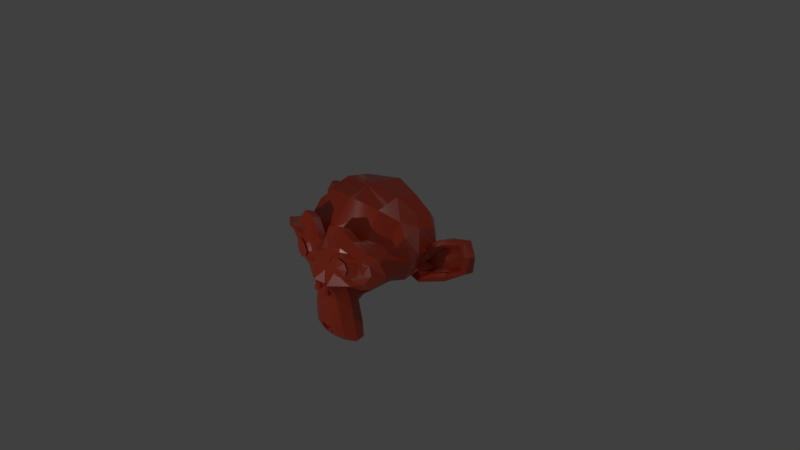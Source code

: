 # Source: adding_material_layers.blend  (saved by Blender 2.78.0; exported with 4.5.12 LTS)
import bpy
from mathutils import Matrix  # noqa: F401  (used for matrix-valued properties, if any)

bpy.ops.wm.read_factory_settings(use_empty=True)
scene = bpy.context.scene
scene.name = 'Scene'

# ---- collections
col_collection_1 = bpy.data.collections.new('Collection 1'); scene.collection.children.link(col_collection_1)

# ---- materials (node trees are filled in below, after node groups)
mat_material_001 = bpy.data.materials.new('Material.001')
mat_material_001.alpha_threshold = 0.0
mat_material_001.roughness = 0.5

# ---- material node trees
mat_material_001.use_nodes = True; mat_material_001.node_tree.nodes.clear()
_N = mat_material_001.node_tree.nodes; _L = mat_material_001.node_tree.links
n0 = _N.new('NodeFrame'); n0.name = 'Frame'; n0.location = (-318, 250)
n0.label = 'Paint'
n0.width = 880
n1 = _N.new('ShaderNodeBsdfDiffuse'); n1.name = 'Diffuse BSDF'; n1.location = (246, -30)
n1.inputs[0].default_value = (0.8, 0.04153, 0.003775, 1.0)
n2 = _N.new('ShaderNodeBsdfAnisotropic'); n2.name = 'Glossy BSDF'; n2.location = (512, -274)
n2.distribution = 'GGX'
n3 = _N.new('ShaderNodeValToRGB'); n3.name = 'ColorRamp'; n3.location = (206, -282)
while len(n3.color_ramp.elements) > 1: n3.color_ramp.elements.remove(n3.color_ramp.elements[-1])
n3.color_ramp.elements[0].position = 0.0; n3.color_ramp.elements[0].color = (0.05, 0.05, 0.05, 1.0)
_e = n3.color_ramp.elements.new(1.0); _e.color = (0.01, 0.01, 0.01, 1.0)
n4 = _N.new('ShaderNodeFresnel'); n4.name = 'Fresnel'; n4.location = (30, -174)
n4.inputs[0].default_value = 1.45
n5 = _N.new('ShaderNodeMixShader'); n5.name = 'Mix Shader.001'; n5.location = (710, -129)
n6 = _N.new('ShaderNodeTexImage'); n6.name = 'Image Texture'; n6.location = (668, 19)
n6.width = 140
n7 = _N.new('ShaderNodeOutputMaterial'); n7.name = 'Material Output'; n7.location = (1183, 316)
n8 = _N.new('ShaderNodeMixShader'); n8.name = 'Mix Shader.002'; n8.location = (987, 331)
n9 = _N.new('ShaderNodeBsdfDiffuse'); n9.name = 'Diffuse BSDF.001'; n9.location = (874, -19)
n9.inputs[0].default_value = (0.1057, 0.07049, 0.03921, 1.0)
n10 = _N.new('ShaderNodeBsdfAnisotropic'); n10.name = 'Anisotropic BSDF'; n10.location = (208, 719)
n10.distribution = 'GGX'
n10.inputs[0].default_value = (1.0, 1.0, 1.0, 1.0)
n10.inputs[1].default_value = 0.4472
n10.inputs[2].default_value = 0.7
n10.inputs[3].default_value = 0.05
n11 = _N.new('ShaderNodeMixShader'); n11.name = 'Mix Shader'; n11.location = (709, 424)
n11.inputs[0].default_value = 0.9273
n12 = _N.new('ShaderNodeMath'); n12.name = 'Math'; n12.location = (0, 0)
n12.operation = 'POWER'
n1.parent = n0
n2.parent = n0
n3.parent = n0
n4.parent = n0
n5.parent = n0
_L.new(n10.outputs[0], n11.inputs[1])
_L.new(n1.outputs[0], n5.inputs[1])
_L.new(n2.outputs[0], n5.inputs[2])
_L.new(n5.outputs[0], n11.inputs[2])
_L.new(n4.outputs[0], n3.inputs[0])
_L.new(n4.outputs[0], n5.inputs[0])
_L.new(n11.outputs[0], n8.inputs[1])
_L.new(n9.outputs[0], n8.inputs[2])
_L.new(n6.outputs[0], n8.inputs[0])
_L.new(n8.outputs[0], n7.inputs[0])
_L.new(n3.outputs[0], n12.inputs[0])
_L.new(n12.outputs[0], n2.inputs[1])
n7.is_active_output = True

# ---- world
world_world = bpy.data.worlds.new('World'); scene.world = world_world
world_world.color = (0.05088, 0.05088, 0.05088)
world_world.use_sun_shadow = False
world_world.sun_shadow_jitter_overblur = 0.0
world_world.cycles.sampling_method = 'MANUAL'

# ---- cameras
cam_camera = bpy.data.cameras.new('Camera')
cam_camera.clip_end = 100.0
cam_camera.lens = 35.0
cam_camera.sensor_width = 32.0
cam_camera.sensor_height = 18.0
cam_camera.ortho_scale = 7.314
cam_camera.dof.focus_distance = 0.0

# ---- lights
light_point = bpy.data.lights.new('Point', 'POINT')
light_point.transmission_factor = 0.0
light_point.energy = 100.0
light_point.shadow_buffer_clip_start = 0.5
light_point.shadow_soft_size = 0.1
light_point.shadow_maximum_resolution = 0.006
light_point.use_absolute_resolution = True
light_lamp = bpy.data.lights.new('Lamp', 'POINT')
light_lamp.transmission_factor = 0.0
light_lamp.cutoff_distance = 30.0
light_lamp.energy = 100.0
light_lamp.shadow_buffer_clip_start = 1.001
light_lamp.shadow_soft_size = 0.1
light_lamp.shadow_maximum_resolution = 0.006
light_lamp.use_absolute_resolution = True

# ---- meshes
me_suzanne = bpy.data.meshes.new('Suzanne')
me_suzanne.from_pydata([(0.4375, -0.7656, 0.1641), (-0.4375, -0.7656, 0.1641), (0.5, -0.6875, 0.09375), (-0.5, -0.6875, 0.09375), (0.5469, -0.5781, 0.05469), (-0.5469, -0.5781, 0.05469), (0.3516, -0.6172, -0.02344), (-0.3516, -0.6172, -0.02344), (0.3516, -0.7188, 0.03125), (-0.3516, -0.7188, 0.03125), (0.3516, -0.7812, 0.1328), (-0.3516, -0.7812, 0.1328), (0.2734, -0.7969, 0.1641), (-0.2734, -0.7969, 0.1641), (0.2031, -0.7422, 0.09375), (-0.2031, -0.7422, 0.09375), (0.1562, -0.6484, 0.05469), (-0.1562, -0.6484, 0.05469), (0.07812, -0.6562, 0.2422), (-0.07812, -0.6562, 0.2422), (0.1406, -0.7422, 0.2422), (-0.1406, -0.7422, 0.2422), (0.2422, -0.7969, 0.2422), (-0.2422, -0.7969, 0.2422), (0.2734, -0.7969, 0.3281), (-0.2734, -0.7969, 0.3281), (0.2031, -0.7422, 0.3906), (-0.2031, -0.7422, 0.3906), (0.1562, -0.6484, 0.4375), (-0.1562, -0.6484, 0.4375), (0.3516, -0.6172, 0.5156), (-0.3516, -0.6172, 0.5156), (0.3516, -0.7188, 0.4531), (-0.3516, -0.7188, 0.4531), (0.3516, -0.7812, 0.3594), (-0.3516, -0.7812, 0.3594), (0.4375, -0.7656, 0.3281), (-0.4375, -0.7656, 0.3281), (0.5, -0.6875, 0.3906), (-0.5, -0.6875, 0.3906), (0.5469, -0.5781, 0.4375), (-0.5469, -0.5781, 0.4375), (0.625, -0.5625, 0.2422), (-0.625, -0.5625, 0.2422), (0.5625, -0.6719, 0.2422), (-0.5625, -0.6719, 0.2422), (0.4688, -0.7578, 0.2422), (-0.4688, -0.7578, 0.2422), (0.4766, -0.7734, 0.2422), (-0.4766, -0.7734, 0.2422), (0.4453, -0.7812, 0.3359), (-0.4453, -0.7812, 0.3359), (0.3516, -0.8047, 0.375), (-0.3516, -0.8047, 0.375), (0.2656, -0.8203, 0.3359), (-0.2656, -0.8203, 0.3359), (0.2266, -0.8203, 0.2422), (-0.2266, -0.8203, 0.2422), (0.2656, -0.8203, 0.1562), (-0.2656, -0.8203, 0.1562), (0.3516, -0.8281, 0.2422), (-0.3516, -0.8281, 0.2422), (0.3516, -0.8047, 0.1172), (-0.3516, -0.8047, 0.1172), (0.4453, -0.7812, 0.1562), (-0.4453, -0.7812, 0.1562), (0.0, -0.7422, 0.4297), (0.0, -0.8203, 0.3516), (0.0, -0.7344, -0.6797), (0.0, -0.7812, -0.3203), (0.0, -0.7969, -0.1875), (0.0, -0.7188, -0.7734), (0.0, -0.6016, 0.4062), (0.0, -0.5703, 0.5703), (0.0, 0.5469, 0.8984), (0.0, 0.8516, 0.5625), (0.0, 0.8281, 0.07031), (0.0, 0.3516, -0.3828), (0.2031, -0.5625, -0.1875), (-0.2031, -0.5625, -0.1875), (0.3125, -0.5703, -0.4375), (-0.3125, -0.5703, -0.4375), (0.3516, -0.5703, -0.6953), (-0.3516, -0.5703, -0.6953), (0.3672, -0.5312, -0.8906), (-0.3672, -0.5312, -0.8906), (0.3281, -0.5234, -0.9453), (-0.3281, -0.5234, -0.9453), (0.1797, -0.5547, -0.9688), (-0.1797, -0.5547, -0.9688), (0.0, -0.5781, -0.9844), (0.4375, -0.5312, -0.1406), (-0.4375, -0.5312, -0.1406), (0.6328, -0.5391, -0.03906), (-0.6328, -0.5391, -0.03906), (0.8281, -0.4453, 0.1484), (-0.8281, -0.4453, 0.1484), (0.8594, -0.5938, 0.4297), (-0.8594, -0.5938, 0.4297), (0.7109, -0.625, 0.4844), (-0.7109, -0.625, 0.4844), (0.4922, -0.6875, 0.6016), (-0.4922, -0.6875, 0.6016), (0.3203, -0.7344, 0.7578), (-0.3203, -0.7344, 0.7578), (0.1562, -0.7578, 0.7188), (-0.1562, -0.7578, 0.7188), (0.0625, -0.75, 0.4922), (-0.0625, -0.75, 0.4922), (0.1641, -0.7734, 0.4141), (-0.1641, -0.7734, 0.4141), (0.125, -0.7656, 0.3047), (-0.125, -0.7656, 0.3047), (0.2031, -0.7422, 0.09375), (-0.2031, -0.7422, 0.09375), (0.375, -0.7031, 0.01562), (-0.375, -0.7031, 0.01562), (0.4922, -0.6719, 0.0625), (-0.4922, -0.6719, 0.0625), (0.625, -0.6484, 0.1875), (-0.625, -0.6484, 0.1875), (0.6406, -0.6484, 0.2969), (-0.6406, -0.6484, 0.2969), (0.6016, -0.6641, 0.375), (-0.6016, -0.6641, 0.375), (0.4297, -0.7188, 0.4375), (-0.4297, -0.7188, 0.4375), (0.25, -0.7578, 0.4688), (-0.25, -0.7578, 0.4688), (0.0, -0.7344, -0.7656), (0.1094, -0.7344, -0.7188), (-0.1094, -0.7344, -0.7188), (0.1172, -0.7109, -0.8359), (-0.1172, -0.7109, -0.8359), (0.0625, -0.6953, -0.8828), (-0.0625, -0.6953, -0.8828), (0.0, -0.6875, -0.8906), (0.0, -0.75, -0.1953), (0.0, -0.7422, -0.1406), (0.1016, -0.7422, -0.1484), (-0.1016, -0.7422, -0.1484), (0.125, -0.75, -0.2266), (-0.125, -0.75, -0.2266), (0.08594, -0.7422, -0.2891), (-0.08594, -0.7422, -0.2891), (0.3984, -0.6719, -0.04688), (-0.3984, -0.6719, -0.04688), (0.6172, -0.625, 0.05469), (-0.6172, -0.625, 0.05469), (0.7266, -0.6016, 0.2031), (-0.7266, -0.6016, 0.2031), (0.7422, -0.6562, 0.375), (-0.7422, -0.6562, 0.375), (0.6875, -0.7266, 0.4141), (-0.6875, -0.7266, 0.4141), (0.4375, -0.7969, 0.5469), (-0.4375, -0.7969, 0.5469), (0.3125, -0.8359, 0.6406), (-0.3125, -0.8359, 0.6406), (0.2031, -0.8516, 0.6172), (-0.2031, -0.8516, 0.6172), (0.1016, -0.8438, 0.4297), (-0.1016, -0.8438, 0.4297), (0.125, -0.8125, -0.1016), (-0.125, -0.8125, -0.1016), (0.2109, -0.7109, -0.4453), (-0.2109, -0.7109, -0.4453), (0.25, -0.6875, -0.7031), (-0.25, -0.6875, -0.7031), (0.2656, -0.6641, -0.8203), (-0.2656, -0.6641, -0.8203), (0.2344, -0.6328, -0.9141), (-0.2344, -0.6328, -0.9141), (0.1641, -0.6328, -0.9297), (-0.1641, -0.6328, -0.9297), (0.0, -0.6406, -0.9453), (0.0, -0.7266, 0.04688), (0.0, -0.7656, 0.2109), (0.3281, -0.7422, 0.4766), (-0.3281, -0.7422, 0.4766), (0.1641, -0.75, 0.1406), (-0.1641, -0.75, 0.1406), (0.1328, -0.7578, 0.2109), (-0.1328, -0.7578, 0.2109), (0.1172, -0.7344, -0.6875), (-0.1172, -0.7344, -0.6875), (0.07812, -0.75, -0.4453), (-0.07812, -0.75, -0.4453), (0.0, -0.75, -0.4453), (0.0, -0.7422, -0.3281), (0.09375, -0.7812, -0.2734), (-0.09375, -0.7812, -0.2734), (0.1328, -0.7969, -0.2266), (-0.1328, -0.7969, -0.2266), (0.1094, -0.7812, -0.1328), (-0.1094, -0.7812, -0.1328), (0.03906, -0.7812, -0.125), (-0.03906, -0.7812, -0.125), (0.0, -0.8281, -0.2031), (0.04688, -0.8125, -0.1484), (-0.04688, -0.8125, -0.1484), (0.09375, -0.8125, -0.1562), (-0.09375, -0.8125, -0.1562), (0.1094, -0.8281, -0.2266), (-0.1094, -0.8281, -0.2266), (0.07812, -0.8047, -0.25), (-0.07812, -0.8047, -0.25), (0.0, -0.8047, -0.2891), (0.2578, -0.5547, -0.3125), (-0.2578, -0.5547, -0.3125), (0.1641, -0.7109, -0.2422), (-0.1641, -0.7109, -0.2422), (0.1797, -0.7109, -0.3125), (-0.1797, -0.7109, -0.3125), (0.2344, -0.5547, -0.25), (-0.2344, -0.5547, -0.25), (0.0, -0.6875, -0.875), (0.04688, -0.6875, -0.8672), (-0.04688, -0.6875, -0.8672), (0.09375, -0.7109, -0.8203), (-0.09375, -0.7109, -0.8203), (0.09375, -0.7266, -0.7422), (-0.09375, -0.7266, -0.7422), (0.0, -0.6562, -0.7812), (0.09375, -0.6641, -0.75), (-0.09375, -0.6641, -0.75), (0.09375, -0.6406, -0.8125), (-0.09375, -0.6406, -0.8125), (0.04688, -0.6328, -0.8516), (-0.04688, -0.6328, -0.8516), (0.0, -0.6328, -0.8594), (0.1719, -0.7812, 0.2188), (-0.1719, -0.7812, 0.2188), (0.1875, -0.7734, 0.1562), (-0.1875, -0.7734, 0.1562), (0.3359, -0.7578, 0.4297), (-0.3359, -0.7578, 0.4297), (0.2734, -0.7734, 0.4219), (-0.2734, -0.7734, 0.4219), (0.4219, -0.7734, 0.3984), (-0.4219, -0.7734, 0.3984), (0.5625, -0.6953, 0.3516), (-0.5625, -0.6953, 0.3516), (0.5859, -0.6875, 0.2891), (-0.5859, -0.6875, 0.2891), (0.5781, -0.6797, 0.1953), (-0.5781, -0.6797, 0.1953), (0.4766, -0.7188, 0.1016), (-0.4766, -0.7188, 0.1016), (0.375, -0.7422, 0.0625), (-0.375, -0.7422, 0.0625), (0.2266, -0.7812, 0.1094), (-0.2266, -0.7812, 0.1094), (0.1797, -0.7812, 0.2969), (-0.1797, -0.7812, 0.2969), (0.2109, -0.7812, 0.375), (-0.2109, -0.7812, 0.375), (0.2344, -0.7578, 0.3594), (-0.2344, -0.7578, 0.3594), (0.1953, -0.7578, 0.2969), (-0.1953, -0.7578, 0.2969), (0.2422, -0.7578, 0.125), (-0.2422, -0.7578, 0.125), (0.375, -0.7266, 0.08594), (-0.375, -0.7266, 0.08594), (0.4609, -0.7031, 0.1172), (-0.4609, -0.7031, 0.1172), (0.5469, -0.6719, 0.2109), (-0.5469, -0.6719, 0.2109), (0.5547, -0.6719, 0.2812), (-0.5547, -0.6719, 0.2812), (0.5312, -0.6797, 0.3359), (-0.5312, -0.6797, 0.3359), (0.4141, -0.75, 0.3906), (-0.4141, -0.75, 0.3906), (0.2812, -0.7656, 0.3984), (-0.2812, -0.7656, 0.3984), (0.3359, -0.75, 0.4062), (-0.3359, -0.75, 0.4062), (0.2031, -0.75, 0.1719), (-0.2031, -0.75, 0.1719), (0.1953, -0.75, 0.2266), (-0.1953, -0.75, 0.2266), (0.1094, -0.6094, 0.4609), (-0.1094, -0.6094, 0.4609), (0.1953, -0.6172, 0.6641), (-0.1953, -0.6172, 0.6641), (0.3359, -0.5938, 0.6875), (-0.3359, -0.5938, 0.6875), (0.4844, -0.5547, 0.5547), (-0.4844, -0.5547, 0.5547), (0.6797, -0.4922, 0.4531), (-0.6797, -0.4922, 0.4531), (0.7969, -0.4609, 0.4062), (-0.7969, -0.4609, 0.4062), (0.7734, -0.375, 0.1641), (-0.7734, -0.375, 0.1641), (0.6016, -0.4141, 0.0), (-0.6016, -0.4141, 0.0), (0.4375, -0.4688, -0.09375), (-0.4375, -0.4688, -0.09375), (0.0, -0.2891, 0.8984), (0.0, 0.07812, 0.9844), (0.0, 0.6719, -0.1953), (0.0, -0.1875, -0.4609), (0.0, -0.4609, -0.9766), (0.0, -0.3438, -0.8047), (0.0, -0.3203, -0.5703), (0.0, -0.2812, -0.4844), (0.8516, -0.05469, 0.2344), (-0.8516, -0.05469, 0.2344), (0.8594, 0.04688, 0.3203), (-0.8594, 0.04688, 0.3203), (0.7734, 0.4375, 0.2656), (-0.7734, 0.4375, 0.2656), (0.4609, 0.7031, 0.4375), (-0.4609, 0.7031, 0.4375), (0.7344, -0.07031, -0.04688), (-0.7344, -0.07031, -0.04688), (0.5938, 0.1641, -0.125), (-0.5938, 0.1641, -0.125), (0.6406, 0.4297, -0.007812), (-0.6406, 0.4297, -0.007812), (0.3359, 0.6641, 0.05469), (-0.3359, 0.6641, 0.05469), (0.2344, -0.4062, -0.3516), (-0.2344, -0.4062, -0.3516), (0.1797, -0.2578, -0.4141), (-0.1797, -0.2578, -0.4141), (0.2891, -0.3828, -0.7109), (-0.2891, -0.3828, -0.7109), (0.25, -0.3906, -0.5), (-0.25, -0.3906, -0.5), (0.3281, -0.3984, -0.9141), (-0.3281, -0.3984, -0.9141), (0.1406, -0.3672, -0.7578), (-0.1406, -0.3672, -0.7578), (0.125, -0.3594, -0.5391), (-0.125, -0.3594, -0.5391), (0.1641, -0.4375, -0.9453), (-0.1641, -0.4375, -0.9453), (0.2188, -0.4297, -0.2812), (-0.2188, -0.4297, -0.2812), (0.2109, -0.4688, -0.2266), (-0.2109, -0.4688, -0.2266), (0.2031, -0.5, -0.1719), (-0.2031, -0.5, -0.1719), (0.2109, -0.1641, -0.3906), (-0.2109, -0.1641, -0.3906), (0.2969, 0.2656, -0.3125), (-0.2969, 0.2656, -0.3125), (0.3438, 0.5391, -0.1484), (-0.3438, 0.5391, -0.1484), (0.4531, 0.3828, 0.8672), (-0.4531, 0.3828, 0.8672), (0.4531, 0.07031, 0.9297), (-0.4531, 0.07031, 0.9297), (0.4531, -0.2344, 0.8516), (-0.4531, -0.2344, 0.8516), (0.4609, -0.4297, 0.5234), (-0.4609, -0.4297, 0.5234), (0.7266, -0.3359, 0.4062), (-0.7266, -0.3359, 0.4062), (0.6328, -0.2812, 0.4531), (-0.6328, -0.2812, 0.4531), (0.6406, -0.05469, 0.7031), (-0.6406, -0.05469, 0.7031), (0.7969, -0.125, 0.5625), (-0.7969, -0.125, 0.5625), (0.7969, 0.1172, 0.6172), (-0.7969, 0.1172, 0.6172), (0.6406, 0.1953, 0.75), (-0.6406, 0.1953, 0.75), (0.6406, 0.4453, 0.6797), (-0.6406, 0.4453, 0.6797), (0.7969, 0.3594, 0.5391), (-0.7969, 0.3594, 0.5391), (0.6172, 0.5859, 0.3281), (-0.6172, 0.5859, 0.3281), (0.4844, 0.5469, 0.02344), (-0.4844, 0.5469, 0.02344), (0.8203, 0.2031, 0.3281), (-0.8203, 0.2031, 0.3281), (0.4062, -0.1484, -0.1719), (-0.4062, -0.1484, -0.1719), (0.4297, 0.2109, -0.1953), (-0.4297, 0.2109, -0.1953), (0.8906, 0.2344, 0.4062), (-0.8906, 0.2344, 0.4062), (0.7734, 0.125, -0.1406), (-0.7734, 0.125, -0.1406), (1.039, 0.3281, -0.1016), (-1.039, 0.3281, -0.1016), (1.281, 0.4297, 0.05469), (-1.281, 0.4297, 0.05469), (1.352, 0.4219, 0.3203), (-1.352, 0.4219, 0.3203), (1.234, 0.4219, 0.5078), (-1.234, 0.4219, 0.5078), (1.023, 0.3125, 0.4766), (-1.023, 0.3125, 0.4766), (1.016, 0.2891, 0.4141), (-1.016, 0.2891, 0.4141), (1.188, 0.3906, 0.4375), (-1.188, 0.3906, 0.4375), (1.266, 0.4062, 0.2891), (-1.266, 0.4062, 0.2891), (1.211, 0.4062, 0.07812), (-1.211, 0.4062, 0.07812), (1.031, 0.3047, -0.03906), (-1.031, 0.3047, -0.03906), (0.8281, 0.1328, -0.07031), (-0.8281, 0.1328, -0.07031), (0.9219, 0.2188, 0.3594), (-0.9219, 0.2188, 0.3594), (0.9453, 0.2891, 0.3047), (-0.9453, 0.2891, 0.3047), (0.8828, 0.2109, -0.02344), (-0.8828, 0.2109, -0.02344), (1.039, 0.3672, 0.0), (-1.039, 0.3672, 0.0), (1.188, 0.4453, 0.09375), (-1.188, 0.4453, 0.09375), (1.234, 0.4453, 0.25), (-1.234, 0.4453, 0.25), (1.172, 0.4375, 0.3594), (-1.172, 0.4375, 0.3594), (1.023, 0.3594, 0.3438), (-1.023, 0.3594, 0.3438), (0.8438, 0.2109, 0.2891), (-0.8438, 0.2109, 0.2891), (0.8359, 0.2734, 0.1719), (-0.8359, 0.2734, 0.1719), (0.7578, 0.2734, 0.09375), (-0.7578, 0.2734, 0.09375), (0.8203, 0.2734, 0.08594), (-0.8203, 0.2734, 0.08594), (0.8438, 0.2734, 0.01562), (-0.8438, 0.2734, 0.01562), (0.8125, 0.2734, -0.01562), (-0.8125, 0.2734, -0.01562), (0.7266, 0.07031, 0.0), (-0.7266, 0.07031, 0.0), (0.7188, 0.1719, -0.02344), (-0.7188, 0.1719, -0.02344), (0.7188, 0.1875, 0.03906), (-0.7188, 0.1875, 0.03906), (0.7969, 0.2109, 0.2031), (-0.7969, 0.2109, 0.2031), (0.8906, 0.2656, 0.2422), (-0.8906, 0.2656, 0.2422), (0.8906, 0.3203, 0.2344), (-0.8906, 0.3203, 0.2344), (0.8125, 0.3203, -0.01562), (-0.8125, 0.3203, -0.01562), (0.8516, 0.3203, 0.01562), (-0.8516, 0.3203, 0.01562), (0.8281, 0.3203, 0.07812), (-0.8281, 0.3203, 0.07812), (0.7656, 0.3203, 0.09375), (-0.7656, 0.3203, 0.09375), (0.8438, 0.3203, 0.1719), (-0.8438, 0.3203, 0.1719), (1.039, 0.4141, 0.3281), (-1.039, 0.4141, 0.3281), (1.188, 0.4844, 0.3438), (-1.188, 0.4844, 0.3438), (1.258, 0.4922, 0.2422), (-1.258, 0.4922, 0.2422), (1.211, 0.4844, 0.08594), (-1.211, 0.4844, 0.08594), (1.047, 0.4219, 0.0), (-1.047, 0.4219, 0.0), (0.8828, 0.2656, -0.01562), (-0.8828, 0.2656, -0.01562), (0.9531, 0.3438, 0.2891), (-0.9531, 0.3438, 0.2891), (0.8906, 0.3281, 0.1094), (-0.8906, 0.3281, 0.1094), (0.9375, 0.3359, 0.0625), (-0.9375, 0.3359, 0.0625), (1.0, 0.3672, 0.125), (-1.0, 0.3672, 0.125), (0.9609, 0.3516, 0.1719), (-0.9609, 0.3516, 0.1719), (1.016, 0.375, 0.2344), (-1.016, 0.375, 0.2344), (1.055, 0.3828, 0.1875), (-1.055, 0.3828, 0.1875), (1.109, 0.3906, 0.2109), (-1.109, 0.3906, 0.2109), (1.086, 0.3906, 0.2734), (-1.086, 0.3906, 0.2734), (1.023, 0.4844, 0.4375), (-1.023, 0.4844, 0.4375), (1.25, 0.5469, 0.4688), (-1.25, 0.5469, 0.4688), (1.367, 0.5, 0.2969), (-1.367, 0.5, 0.2969), (1.312, 0.5312, 0.05469), (-1.312, 0.5312, 0.05469), (1.039, 0.4922, -0.08594), (-1.039, 0.4922, -0.08594), (0.7891, 0.3281, -0.125), (-0.7891, 0.3281, -0.125), (0.8594, 0.3828, 0.3828), (-0.8594, 0.3828, 0.3828)], [], [(46, 0, 2, 44), (3, 1, 47, 45), (44, 2, 4, 42), (5, 3, 45, 43), (2, 8, 6, 4), (7, 9, 3, 5), (0, 10, 8, 2), (9, 11, 1, 3), (10, 12, 14, 8), (15, 13, 11, 9), (8, 14, 16, 6), (17, 15, 9, 7), (14, 20, 18, 16), (19, 21, 15, 17), (12, 22, 20, 14), (21, 23, 13, 15), (22, 24, 26, 20), (27, 25, 23, 21), (20, 26, 28, 18), (29, 27, 21, 19), (26, 32, 30, 28), (31, 33, 27, 29), (24, 34, 32, 26), (33, 35, 25, 27), (34, 36, 38, 32), (39, 37, 35, 33), (32, 38, 40, 30), (41, 39, 33, 31), (38, 44, 42, 40), (43, 45, 39, 41), (36, 46, 44, 38), (45, 47, 37, 39), (46, 36, 50, 48), (51, 37, 47, 49), (36, 34, 52, 50), (53, 35, 37, 51), (34, 24, 54, 52), (55, 25, 35, 53), (24, 22, 56, 54), (57, 23, 25, 55), (22, 12, 58, 56), (59, 13, 23, 57), (12, 10, 62, 58), (63, 11, 13, 59), (10, 0, 64, 62), (65, 1, 11, 63), (0, 46, 48, 64), (49, 47, 1, 65), (60, 64, 48), (49, 65, 61), (62, 64, 60), (61, 65, 63), (60, 58, 62), (63, 59, 61), (60, 56, 58), (59, 57, 61), (60, 54, 56), (57, 55, 61), (60, 52, 54), (55, 53, 61), (60, 50, 52), (53, 51, 61), (60, 48, 50), (51, 49, 61), (88, 173, 175, 90), (175, 174, 89, 90), (86, 171, 173, 88), (174, 172, 87, 89), (84, 169, 171, 86), (172, 170, 85, 87), (82, 167, 169, 84), (170, 168, 83, 85), (80, 165, 167, 82), (168, 166, 81, 83), (78, 91, 145, 163), (146, 92, 79, 164), (91, 93, 147, 145), (148, 94, 92, 146), (93, 95, 149, 147), (150, 96, 94, 148), (95, 97, 151, 149), (152, 98, 96, 150), (97, 99, 153, 151), (154, 100, 98, 152), (99, 101, 155, 153), (156, 102, 100, 154), (101, 103, 157, 155), (158, 104, 102, 156), (103, 105, 159, 157), (160, 106, 104, 158), (105, 107, 161, 159), (162, 108, 106, 160), (107, 66, 67, 161), (67, 66, 108, 162), (109, 127, 159, 161), (160, 128, 110, 162), (127, 178, 157, 159), (158, 179, 128, 160), (125, 155, 157, 178), (158, 156, 126, 179), (123, 153, 155, 125), (156, 154, 124, 126), (121, 151, 153, 123), (154, 152, 122, 124), (119, 149, 151, 121), (152, 150, 120, 122), (117, 147, 149, 119), (150, 148, 118, 120), (115, 145, 147, 117), (148, 146, 116, 118), (113, 163, 145, 115), (146, 164, 114, 116), (113, 180, 176, 163), (176, 181, 114, 164), (109, 161, 67, 111), (67, 162, 110, 112), (111, 67, 177, 182), (177, 67, 112, 183), (176, 180, 182, 177), (183, 181, 176, 177), (134, 136, 175, 173), (175, 136, 135, 174), (132, 134, 173, 171), (174, 135, 133, 172), (130, 132, 171, 169), (172, 133, 131, 170), (165, 186, 184, 167), (185, 187, 166, 168), (130, 169, 167, 184), (168, 170, 131, 185), (143, 189, 188, 186), (188, 189, 144, 187), (184, 186, 188, 68), (188, 187, 185, 68), (129, 130, 184, 68), (185, 131, 129, 68), (141, 192, 190, 143), (191, 193, 142, 144), (139, 194, 192, 141), (193, 195, 140, 142), (138, 196, 194, 139), (195, 197, 138, 140), (137, 70, 196, 138), (197, 70, 137, 138), (189, 143, 190, 69), (191, 144, 189, 69), (69, 190, 205, 207), (206, 191, 69, 207), (70, 198, 199, 196), (200, 198, 70, 197), (196, 199, 201, 194), (202, 200, 197, 195), (194, 201, 203, 192), (204, 202, 195, 193), (192, 203, 205, 190), (206, 204, 193, 191), (198, 203, 201, 199), (202, 204, 198, 200), (198, 207, 205, 203), (206, 207, 198, 204), (138, 139, 163, 176), (164, 140, 138, 176), (139, 141, 210, 163), (211, 142, 140, 164), (141, 143, 212, 210), (213, 144, 142, 211), (143, 186, 165, 212), (166, 187, 144, 213), (80, 208, 212, 165), (213, 209, 81, 166), (208, 214, 210, 212), (211, 215, 209, 213), (78, 163, 210, 214), (211, 164, 79, 215), (130, 129, 71, 221), (71, 129, 131, 222), (132, 130, 221, 219), (222, 131, 133, 220), (134, 132, 219, 217), (220, 133, 135, 218), (136, 134, 217, 216), (218, 135, 136, 216), (216, 217, 228, 230), (229, 218, 216, 230), (217, 219, 226, 228), (227, 220, 218, 229), (219, 221, 224, 226), (225, 222, 220, 227), (221, 71, 223, 224), (223, 71, 222, 225), (223, 230, 228, 224), (229, 230, 223, 225), (224, 228, 226), (227, 229, 225), (182, 180, 233, 231), (234, 181, 183, 232), (111, 182, 231, 253), (232, 183, 112, 254), (109, 111, 253, 255), (254, 112, 110, 256), (180, 113, 251, 233), (252, 114, 181, 234), (113, 115, 249, 251), (250, 116, 114, 252), (115, 117, 247, 249), (248, 118, 116, 250), (117, 119, 245, 247), (246, 120, 118, 248), (119, 121, 243, 245), (244, 122, 120, 246), (121, 123, 241, 243), (242, 124, 122, 244), (123, 125, 239, 241), (240, 126, 124, 242), (125, 178, 235, 239), (236, 179, 126, 240), (178, 127, 237, 235), (238, 128, 179, 236), (127, 109, 255, 237), (256, 110, 128, 238), (237, 255, 257, 275), (258, 256, 238, 276), (235, 237, 275, 277), (276, 238, 236, 278), (239, 235, 277, 273), (278, 236, 240, 274), (241, 239, 273, 271), (274, 240, 242, 272), (243, 241, 271, 269), (272, 242, 244, 270), (245, 243, 269, 267), (270, 244, 246, 268), (247, 245, 267, 265), (268, 246, 248, 266), (249, 247, 265, 263), (266, 248, 250, 264), (251, 249, 263, 261), (264, 250, 252, 262), (233, 251, 261, 279), (262, 252, 234, 280), (255, 253, 259, 257), (260, 254, 256, 258), (253, 231, 281, 259), (282, 232, 254, 260), (231, 233, 279, 281), (280, 234, 232, 282), (66, 107, 283, 72), (284, 108, 66, 72), (107, 105, 285, 283), (286, 106, 108, 284), (105, 103, 287, 285), (288, 104, 106, 286), (103, 101, 289, 287), (290, 102, 104, 288), (101, 99, 291, 289), (292, 100, 102, 290), (99, 97, 293, 291), (294, 98, 100, 292), (97, 95, 295, 293), (296, 96, 98, 294), (95, 93, 297, 295), (298, 94, 96, 296), (93, 91, 299, 297), (300, 92, 94, 298), (307, 308, 327, 337), (328, 308, 307, 338), (306, 307, 337, 335), (338, 307, 306, 336), (305, 306, 335, 339), (336, 306, 305, 340), (88, 90, 305, 339), (305, 90, 89, 340), (86, 88, 339, 333), (340, 89, 87, 334), (84, 86, 333, 329), (334, 87, 85, 330), (82, 84, 329, 331), (330, 85, 83, 332), (329, 335, 337, 331), (338, 336, 330, 332), (329, 333, 339, 335), (340, 334, 330, 336), (325, 331, 337, 327), (338, 332, 326, 328), (80, 82, 331, 325), (332, 83, 81, 326), (208, 341, 343, 214), (344, 342, 209, 215), (80, 325, 341, 208), (342, 326, 81, 209), (78, 214, 343, 345), (344, 215, 79, 346), (78, 345, 299, 91), (300, 346, 79, 92), (76, 323, 351, 303), (352, 324, 76, 303), (303, 351, 349, 77), (350, 352, 303, 77), (77, 349, 347, 304), (348, 350, 77, 304), (304, 347, 327, 308), (328, 348, 304, 308), (325, 327, 347, 341), (348, 328, 326, 342), (295, 297, 317, 309), (318, 298, 296, 310), (75, 315, 323, 76), (324, 316, 75, 76), (301, 357, 355, 302), (356, 358, 301, 302), (302, 355, 353, 74), (354, 356, 302, 74), (74, 353, 315, 75), (316, 354, 74, 75), (291, 293, 361, 363), (362, 294, 292, 364), (363, 361, 367, 365), (368, 362, 364, 366), (365, 367, 369, 371), (370, 368, 366, 372), (371, 369, 375, 373), (376, 370, 372, 374), (313, 377, 373, 375), (374, 378, 314, 376), (315, 353, 373, 377), (374, 354, 316, 378), (353, 355, 371, 373), (372, 356, 354, 374), (355, 357, 365, 371), (366, 358, 356, 372), (357, 359, 363, 365), (364, 360, 358, 366), (289, 291, 363, 359), (364, 292, 290, 360), (73, 359, 357, 301), (358, 360, 73, 301), (283, 285, 287, 289), (288, 286, 284, 290), (283, 289, 359, 73), (360, 290, 284, 73), (72, 283, 73), (73, 284, 72), (293, 295, 309, 361), (310, 296, 294, 362), (309, 311, 367, 361), (368, 312, 310, 362), (311, 381, 369, 367), (370, 382, 312, 368), (313, 375, 369, 381), (370, 376, 314, 382), (347, 349, 385, 383), (386, 350, 348, 384), (317, 383, 385, 319), (386, 384, 318, 320), (297, 299, 383, 317), (384, 300, 298, 318), (299, 343, 341, 383), (342, 344, 300, 384), (341, 347, 383), (384, 348, 342), (299, 345, 343), (344, 346, 300), (313, 321, 379, 377), (380, 322, 314, 378), (315, 377, 379, 323), (380, 378, 316, 324), (319, 385, 379, 321), (380, 386, 320, 322), (349, 351, 379, 385), (380, 352, 350, 386), (323, 379, 351), (352, 380, 324), (399, 387, 413, 401), (414, 388, 400, 402), (399, 401, 403, 397), (404, 402, 400, 398), (397, 403, 405, 395), (406, 404, 398, 396), (395, 405, 407, 393), (408, 406, 396, 394), (393, 407, 409, 391), (410, 408, 394, 392), (391, 409, 411, 389), (412, 410, 392, 390), (409, 419, 417, 411), (418, 420, 410, 412), (407, 421, 419, 409), (420, 422, 408, 410), (405, 423, 421, 407), (422, 424, 406, 408), (403, 425, 423, 405), (424, 426, 404, 406), (401, 427, 425, 403), (426, 428, 402, 404), (401, 413, 415, 427), (416, 414, 402, 428), (317, 319, 443, 441), (444, 320, 318, 442), (319, 389, 411, 443), (412, 390, 320, 444), (309, 317, 441, 311), (442, 318, 310, 312), (381, 429, 413, 387), (414, 430, 382, 388), (411, 417, 439, 443), (440, 418, 412, 444), (437, 445, 443, 439), (444, 446, 438, 440), (433, 445, 437, 435), (438, 446, 434, 436), (431, 447, 445, 433), (446, 448, 432, 434), (429, 447, 431, 449), (432, 448, 430, 450), (413, 429, 449, 415), (450, 430, 414, 416), (311, 447, 429, 381), (430, 448, 312, 382), (311, 441, 445, 447), (446, 442, 312, 448), (441, 443, 445), (446, 444, 442), (415, 449, 451, 475), (452, 450, 416, 476), (449, 431, 461, 451), (462, 432, 450, 452), (431, 433, 459, 461), (460, 434, 432, 462), (433, 435, 457, 459), (458, 436, 434, 460), (435, 437, 455, 457), (456, 438, 436, 458), (437, 439, 453, 455), (454, 440, 438, 456), (439, 417, 473, 453), (474, 418, 440, 454), (427, 415, 475, 463), (476, 416, 428, 464), (425, 427, 463, 465), (464, 428, 426, 466), (423, 425, 465, 467), (466, 426, 424, 468), (421, 423, 467, 469), (468, 424, 422, 470), (419, 421, 469, 471), (470, 422, 420, 472), (417, 419, 471, 473), (472, 420, 418, 474), (457, 455, 479, 477), (480, 456, 458, 478), (477, 479, 481, 483), (482, 480, 478, 484), (483, 481, 487, 485), (488, 482, 484, 486), (485, 487, 489, 491), (490, 488, 486, 492), (463, 475, 485, 491), (486, 476, 464, 492), (451, 483, 485, 475), (486, 484, 452, 476), (451, 461, 477, 483), (478, 462, 452, 484), (457, 477, 461, 459), (462, 478, 458, 460), (453, 473, 479, 455), (480, 474, 454, 456), (471, 481, 479, 473), (480, 482, 472, 474), (469, 487, 481, 471), (482, 488, 470, 472), (467, 489, 487, 469), (488, 490, 468, 470), (465, 491, 489, 467), (490, 492, 466, 468), (463, 491, 465), (466, 492, 464), (391, 389, 503, 501), (504, 390, 392, 502), (393, 391, 501, 499), (502, 392, 394, 500), (395, 393, 499, 497), (500, 394, 396, 498), (397, 395, 497, 495), (498, 396, 398, 496), (399, 397, 495, 493), (496, 398, 400, 494), (387, 399, 493, 505), (494, 400, 388, 506), (493, 501, 503, 505), (504, 502, 494, 506), (493, 495, 499, 501), (500, 496, 494, 502), (495, 497, 499), (500, 498, 496), (313, 381, 387, 505), (388, 382, 314, 506), (313, 505, 503, 321), (504, 506, 314, 322), (319, 321, 503, 389), (504, 322, 320, 390)])
me_suzanne.materials.append(mat_material_001)
me_suzanne.use_remesh_preserve_volume = False
me_suzanne.use_remesh_preserve_attributes = False
me_suzanne.use_mirror_vertex_groups = False
me_suzanne.update()

# ---- objects
ob_point = bpy.data.objects.new('Point', light_point)
ob_suzanne = bpy.data.objects.new('Suzanne', me_suzanne)
ob_lamp = bpy.data.objects.new('Lamp', light_lamp)
ob_camera = bpy.data.objects.new('Camera', cam_camera)

# ---- transforms, parenting, visibility, modifiers, constraints
ob_point.location = (0.0, -5.068, 0.7744)
ob_point.lineart.crease_threshold = 0.0
ob_suzanne.location = (0.0, 0.0, 0.0)
ob_suzanne.lineart.crease_threshold = 0.0
ob_lamp.location = (4.076, 1.005, 5.904)
ob_lamp.rotation_euler = (0.6503, 0.05522, 1.866)
ob_lamp.lock_rotations_4d = False
ob_lamp.empty_display_type = 'ARROWS'
ob_lamp.color = (0.0, 0.0, 0.0, 0.0)
ob_lamp.lineart.crease_threshold = 0.0
ob_camera.location = (7.481, -6.508, 5.344)
ob_camera.rotation_euler = (1.109, 0.0, 0.8149)
ob_camera.lock_rotations_4d = False
ob_camera.empty_display_type = 'ARROWS'
ob_camera.color = (0.0, 0.0, 0.0, 0.0)
ob_camera.display_type = 'WIRE'
ob_camera.lineart.crease_threshold = 0.0

# ---- collection membership
col_collection_1.objects.link(ob_point)
col_collection_1.objects.link(ob_suzanne)
col_collection_1.objects.link(ob_lamp)
col_collection_1.objects.link(ob_camera)

# ---- scene / render settings (as saved in the file)
scene.camera = ob_camera
scene.frame_start = 1; scene.frame_end = 250; scene.frame_set(1)
scene.render.engine = 'CYCLES'
scene.render.resolution_percentage = 50
scene.render.dither_intensity = 0.0
scene.cycles.use_denoising = False
scene.cycles.samples = 128
scene.cycles.sampling_pattern = 'TABULATED_SOBOL'
scene.cycles.light_sampling_threshold = 0.0
scene.cycles.use_adaptive_sampling = False
scene.cycles.use_light_tree = False
scene.cycles.blur_glossy = 0.0
scene.cycles.sample_clamp_indirect = 0.0
scene.view_settings.view_transform = 'Standard'
bpy.context.view_layer.update()
